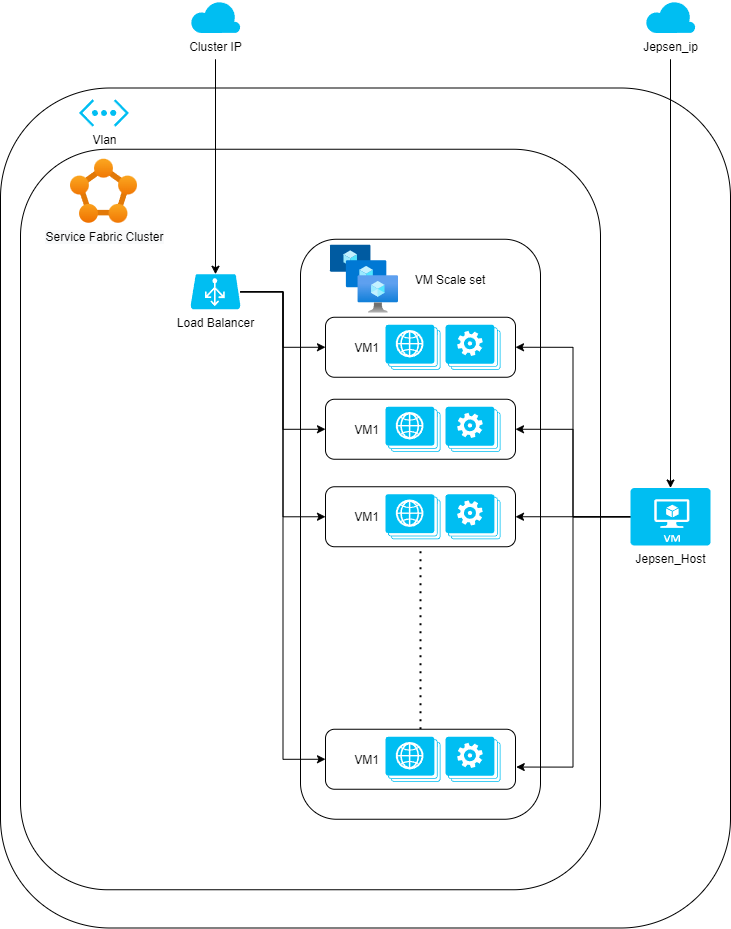

The diagram above was exported from draw.io. Its source (the exported page's mxGraphModel, read from the mxfile embedded in the PNG):
<mxGraphModel dx="2574" dy="1344" grid="1" gridSize="10" guides="1" tooltips="1" connect="1" arrows="1" fold="1" page="1" pageScale="1" pageWidth="850" pageHeight="1100" math="0" shadow="0">
  <root>
    <mxCell id="0" />
    <mxCell id="1" parent="0" />
    <mxCell id="9qTY36AJnJ4jfNsn9tSN-15" value="" style="rounded=1;whiteSpace=wrap;html=1;" vertex="1" parent="1">
      <mxGeometry x="70" y="173.5" width="730" height="840" as="geometry" />
    </mxCell>
    <mxCell id="9qTY36AJnJ4jfNsn9tSN-2" value="" style="rounded=1;whiteSpace=wrap;html=1;" vertex="1" parent="1">
      <mxGeometry x="90" y="234.75" width="580" height="740.5" as="geometry" />
    </mxCell>
    <mxCell id="9qTY36AJnJ4jfNsn9tSN-4" value="" style="rounded=1;whiteSpace=wrap;html=1;" vertex="1" parent="1">
      <mxGeometry x="370" y="324.75" width="240" height="580" as="geometry" />
    </mxCell>
    <mxCell id="9qTY36AJnJ4jfNsn9tSN-5" value="VM Scale set" style="text;html=1;strokeColor=none;fillColor=none;align=center;verticalAlign=middle;whiteSpace=wrap;rounded=0;" vertex="1" parent="1">
      <mxGeometry x="425" y="334.75" width="190" height="60" as="geometry" />
    </mxCell>
    <mxCell id="9qTY36AJnJ4jfNsn9tSN-7" value="VM1&amp;nbsp; &amp;nbsp; &amp;nbsp; &amp;nbsp; &amp;nbsp; &amp;nbsp; &amp;nbsp; &amp;nbsp; &amp;nbsp; &amp;nbsp; &amp;nbsp; &amp;nbsp; &amp;nbsp; &amp;nbsp; &amp;nbsp; &amp;nbsp;&amp;nbsp;" style="rounded=1;whiteSpace=wrap;html=1;" vertex="1" parent="1">
      <mxGeometry x="395" y="402.75" width="190" height="60" as="geometry" />
    </mxCell>
    <mxCell id="9qTY36AJnJ4jfNsn9tSN-11" value="" style="endArrow=none;dashed=1;html=1;dashPattern=1 3;strokeWidth=2;exitX=0.5;exitY=0;exitDx=0;exitDy=0;entryX=0.5;entryY=1;entryDx=0;entryDy=0;" edge="1" parent="1" source="9qTY36AJnJ4jfNsn9tSN-52" target="9qTY36AJnJ4jfNsn9tSN-49">
      <mxGeometry width="50" height="50" relative="1" as="geometry">
        <mxPoint x="520" y="824.75" as="sourcePoint" />
        <mxPoint x="520" y="644.75" as="targetPoint" />
      </mxGeometry>
    </mxCell>
    <mxCell id="9qTY36AJnJ4jfNsn9tSN-20" style="edgeStyle=orthogonalEdgeStyle;rounded=0;orthogonalLoop=1;jettySize=auto;html=1;entryX=1.004;entryY=0.63;entryDx=0;entryDy=0;entryPerimeter=0;exitX=0;exitY=0.5;exitDx=0;exitDy=0;exitPerimeter=0;" edge="1" parent="1" source="9qTY36AJnJ4jfNsn9tSN-35" target="9qTY36AJnJ4jfNsn9tSN-52">
      <mxGeometry relative="1" as="geometry">
        <mxPoint x="770" y="602.25" as="sourcePoint" />
        <mxPoint x="580" y="854.75" as="targetPoint" />
      </mxGeometry>
    </mxCell>
    <mxCell id="9qTY36AJnJ4jfNsn9tSN-55" style="edgeStyle=orthogonalEdgeStyle;rounded=0;orthogonalLoop=1;jettySize=auto;html=1;entryX=1;entryY=0.5;entryDx=0;entryDy=0;exitX=0;exitY=0.5;exitDx=0;exitDy=0;exitPerimeter=0;" edge="1" parent="1" source="9qTY36AJnJ4jfNsn9tSN-35" target="9qTY36AJnJ4jfNsn9tSN-49">
      <mxGeometry relative="1" as="geometry">
        <mxPoint x="770" y="602.25" as="sourcePoint" />
      </mxGeometry>
    </mxCell>
    <mxCell id="9qTY36AJnJ4jfNsn9tSN-56" style="edgeStyle=orthogonalEdgeStyle;rounded=0;orthogonalLoop=1;jettySize=auto;html=1;entryX=1;entryY=0.5;entryDx=0;entryDy=0;exitX=0;exitY=0.5;exitDx=0;exitDy=0;exitPerimeter=0;" edge="1" parent="1" source="9qTY36AJnJ4jfNsn9tSN-35" target="9qTY36AJnJ4jfNsn9tSN-46">
      <mxGeometry relative="1" as="geometry">
        <mxPoint x="770" y="602.25" as="sourcePoint" />
      </mxGeometry>
    </mxCell>
    <mxCell id="9qTY36AJnJ4jfNsn9tSN-57" style="edgeStyle=orthogonalEdgeStyle;rounded=0;orthogonalLoop=1;jettySize=auto;html=1;entryX=1;entryY=0.5;entryDx=0;entryDy=0;startArrow=none;" edge="1" parent="1" source="9qTY36AJnJ4jfNsn9tSN-35" target="9qTY36AJnJ4jfNsn9tSN-7">
      <mxGeometry relative="1" as="geometry">
        <mxPoint x="770" y="602.25" as="sourcePoint" />
      </mxGeometry>
    </mxCell>
    <mxCell id="9qTY36AJnJ4jfNsn9tSN-61" style="edgeStyle=orthogonalEdgeStyle;rounded=0;orthogonalLoop=1;jettySize=auto;html=1;entryX=0;entryY=0.5;entryDx=0;entryDy=0;" edge="1" parent="1" source="9qTY36AJnJ4jfNsn9tSN-29" target="9qTY36AJnJ4jfNsn9tSN-7">
      <mxGeometry relative="1" as="geometry" />
    </mxCell>
    <mxCell id="9qTY36AJnJ4jfNsn9tSN-62" style="edgeStyle=orthogonalEdgeStyle;rounded=0;orthogonalLoop=1;jettySize=auto;html=1;entryX=0;entryY=0.5;entryDx=0;entryDy=0;" edge="1" parent="1" source="9qTY36AJnJ4jfNsn9tSN-29" target="9qTY36AJnJ4jfNsn9tSN-46">
      <mxGeometry relative="1" as="geometry" />
    </mxCell>
    <mxCell id="9qTY36AJnJ4jfNsn9tSN-63" style="edgeStyle=orthogonalEdgeStyle;rounded=0;orthogonalLoop=1;jettySize=auto;html=1;entryX=0;entryY=0.5;entryDx=0;entryDy=0;" edge="1" parent="1" source="9qTY36AJnJ4jfNsn9tSN-29" target="9qTY36AJnJ4jfNsn9tSN-49">
      <mxGeometry relative="1" as="geometry" />
    </mxCell>
    <mxCell id="9qTY36AJnJ4jfNsn9tSN-64" style="edgeStyle=orthogonalEdgeStyle;rounded=0;orthogonalLoop=1;jettySize=auto;html=1;entryX=0;entryY=0.5;entryDx=0;entryDy=0;" edge="1" parent="1" source="9qTY36AJnJ4jfNsn9tSN-29" target="9qTY36AJnJ4jfNsn9tSN-52">
      <mxGeometry relative="1" as="geometry" />
    </mxCell>
    <mxCell id="9qTY36AJnJ4jfNsn9tSN-29" value="Load Balancer" style="verticalLabelPosition=bottom;html=1;verticalAlign=top;align=center;strokeColor=none;fillColor=#00BEF2;shape=mxgraph.azure.azure_load_balancer;" vertex="1" parent="1">
      <mxGeometry x="260" y="359.75" width="50" height="35" as="geometry" />
    </mxCell>
    <mxCell id="9qTY36AJnJ4jfNsn9tSN-69" style="edgeStyle=orthogonalEdgeStyle;rounded=0;orthogonalLoop=1;jettySize=auto;html=1;entryX=0.5;entryY=0;entryDx=0;entryDy=0;entryPerimeter=0;" edge="1" parent="1" target="9qTY36AJnJ4jfNsn9tSN-29">
      <mxGeometry relative="1" as="geometry">
        <mxPoint x="285" y="144.75" as="sourcePoint" />
      </mxGeometry>
    </mxCell>
    <mxCell id="9qTY36AJnJ4jfNsn9tSN-31" value="Cluster IP" style="verticalLabelPosition=bottom;html=1;verticalAlign=top;align=center;strokeColor=none;fillColor=#00BEF2;shape=mxgraph.azure.cloud;" vertex="1" parent="1">
      <mxGeometry x="260" y="86" width="50" height="32.5" as="geometry" />
    </mxCell>
    <mxCell id="9qTY36AJnJ4jfNsn9tSN-36" value="Vlan" style="verticalLabelPosition=bottom;html=1;verticalAlign=top;align=center;strokeColor=none;fillColor=#00BEF2;shape=mxgraph.azure.virtual_network;pointerEvents=1;" vertex="1" parent="1">
      <mxGeometry x="148.5" y="184.75" width="50" height="27.500000000000004" as="geometry" />
    </mxCell>
    <mxCell id="9qTY36AJnJ4jfNsn9tSN-39" value="" style="verticalLabelPosition=bottom;html=1;verticalAlign=top;align=center;strokeColor=none;fillColor=#00BEF2;shape=mxgraph.azure.web_roles;" vertex="1" parent="1">
      <mxGeometry x="455" y="410.25" width="55.00000000000001" height="45" as="geometry" />
    </mxCell>
    <mxCell id="9qTY36AJnJ4jfNsn9tSN-40" value="" style="verticalLabelPosition=bottom;html=1;verticalAlign=top;align=center;strokeColor=none;fillColor=#00BEF2;shape=mxgraph.azure.worker_roles;" vertex="1" parent="1">
      <mxGeometry x="515" y="410.25" width="55.00000000000001" height="45" as="geometry" />
    </mxCell>
    <mxCell id="9qTY36AJnJ4jfNsn9tSN-41" value="&lt;span style=&quot;background-color: rgb(248 , 249 , 250)&quot;&gt;Service Fabric Cluster&lt;/span&gt;" style="aspect=fixed;html=1;points=[];align=center;image;fontSize=12;image=img/lib/azure2/compute/Service_Fabric_Clusters.svg;" vertex="1" parent="1">
      <mxGeometry x="140" y="244.75" width="67" height="64" as="geometry" />
    </mxCell>
    <mxCell id="9qTY36AJnJ4jfNsn9tSN-42" value="" style="aspect=fixed;html=1;points=[];align=center;image;fontSize=12;image=img/lib/azure2/compute/VM_Scale_Sets.svg;" vertex="1" parent="1">
      <mxGeometry x="400" y="330.75" width="68" height="68" as="geometry" />
    </mxCell>
    <mxCell id="9qTY36AJnJ4jfNsn9tSN-46" value="VM1&amp;nbsp; &amp;nbsp; &amp;nbsp; &amp;nbsp; &amp;nbsp; &amp;nbsp; &amp;nbsp; &amp;nbsp; &amp;nbsp; &amp;nbsp; &amp;nbsp; &amp;nbsp; &amp;nbsp; &amp;nbsp; &amp;nbsp; &amp;nbsp;&amp;nbsp;" style="rounded=1;whiteSpace=wrap;html=1;" vertex="1" parent="1">
      <mxGeometry x="395" y="484.75" width="190" height="60" as="geometry" />
    </mxCell>
    <mxCell id="9qTY36AJnJ4jfNsn9tSN-47" value="" style="verticalLabelPosition=bottom;html=1;verticalAlign=top;align=center;strokeColor=none;fillColor=#00BEF2;shape=mxgraph.azure.web_roles;" vertex="1" parent="1">
      <mxGeometry x="455" y="492.25" width="55.00000000000001" height="45" as="geometry" />
    </mxCell>
    <mxCell id="9qTY36AJnJ4jfNsn9tSN-48" value="" style="verticalLabelPosition=bottom;html=1;verticalAlign=top;align=center;strokeColor=none;fillColor=#00BEF2;shape=mxgraph.azure.worker_roles;" vertex="1" parent="1">
      <mxGeometry x="515" y="492.25" width="55.00000000000001" height="45" as="geometry" />
    </mxCell>
    <mxCell id="9qTY36AJnJ4jfNsn9tSN-49" value="VM1&amp;nbsp; &amp;nbsp; &amp;nbsp; &amp;nbsp; &amp;nbsp; &amp;nbsp; &amp;nbsp; &amp;nbsp; &amp;nbsp; &amp;nbsp; &amp;nbsp; &amp;nbsp; &amp;nbsp; &amp;nbsp; &amp;nbsp; &amp;nbsp;&amp;nbsp;" style="rounded=1;whiteSpace=wrap;html=1;" vertex="1" parent="1">
      <mxGeometry x="395" y="572.25" width="190" height="60" as="geometry" />
    </mxCell>
    <mxCell id="9qTY36AJnJ4jfNsn9tSN-50" value="" style="verticalLabelPosition=bottom;html=1;verticalAlign=top;align=center;strokeColor=none;fillColor=#00BEF2;shape=mxgraph.azure.web_roles;" vertex="1" parent="1">
      <mxGeometry x="455" y="579.75" width="55.00000000000001" height="45" as="geometry" />
    </mxCell>
    <mxCell id="9qTY36AJnJ4jfNsn9tSN-51" value="" style="verticalLabelPosition=bottom;html=1;verticalAlign=top;align=center;strokeColor=none;fillColor=#00BEF2;shape=mxgraph.azure.worker_roles;" vertex="1" parent="1">
      <mxGeometry x="515" y="579.75" width="55.00000000000001" height="45" as="geometry" />
    </mxCell>
    <mxCell id="9qTY36AJnJ4jfNsn9tSN-52" value="VM1&amp;nbsp; &amp;nbsp; &amp;nbsp; &amp;nbsp; &amp;nbsp; &amp;nbsp; &amp;nbsp; &amp;nbsp; &amp;nbsp; &amp;nbsp; &amp;nbsp; &amp;nbsp; &amp;nbsp; &amp;nbsp; &amp;nbsp; &amp;nbsp;&amp;nbsp;" style="rounded=1;whiteSpace=wrap;html=1;" vertex="1" parent="1">
      <mxGeometry x="395" y="814.75" width="190" height="60" as="geometry" />
    </mxCell>
    <mxCell id="9qTY36AJnJ4jfNsn9tSN-53" value="" style="verticalLabelPosition=bottom;html=1;verticalAlign=top;align=center;strokeColor=none;fillColor=#00BEF2;shape=mxgraph.azure.web_roles;" vertex="1" parent="1">
      <mxGeometry x="455" y="822.25" width="55.00000000000001" height="45" as="geometry" />
    </mxCell>
    <mxCell id="9qTY36AJnJ4jfNsn9tSN-54" value="" style="verticalLabelPosition=bottom;html=1;verticalAlign=top;align=center;strokeColor=none;fillColor=#00BEF2;shape=mxgraph.azure.worker_roles;" vertex="1" parent="1">
      <mxGeometry x="515" y="822.25" width="55.00000000000001" height="45" as="geometry" />
    </mxCell>
    <mxCell id="9qTY36AJnJ4jfNsn9tSN-67" style="edgeStyle=orthogonalEdgeStyle;rounded=0;orthogonalLoop=1;jettySize=auto;html=1;entryX=0.5;entryY=0;entryDx=0;entryDy=0;entryPerimeter=0;" edge="1" parent="1" target="9qTY36AJnJ4jfNsn9tSN-35">
      <mxGeometry relative="1" as="geometry">
        <mxPoint x="740" y="144.75" as="sourcePoint" />
      </mxGeometry>
    </mxCell>
    <mxCell id="9qTY36AJnJ4jfNsn9tSN-65" value="Jepsen_ip" style="verticalLabelPosition=bottom;html=1;verticalAlign=top;align=center;strokeColor=none;fillColor=#00BEF2;shape=mxgraph.azure.cloud;" vertex="1" parent="1">
      <mxGeometry x="715" y="86" width="50" height="32.5" as="geometry" />
    </mxCell>
    <mxCell id="9qTY36AJnJ4jfNsn9tSN-35" value="Jepsen_Host" style="verticalLabelPosition=bottom;html=1;verticalAlign=top;align=center;strokeColor=none;fillColor=#00BEF2;shape=mxgraph.azure.virtual_machine;" vertex="1" parent="1">
      <mxGeometry x="700" y="573.5" width="80" height="57.5" as="geometry" />
    </mxCell>
  </root>
</mxGraphModel>